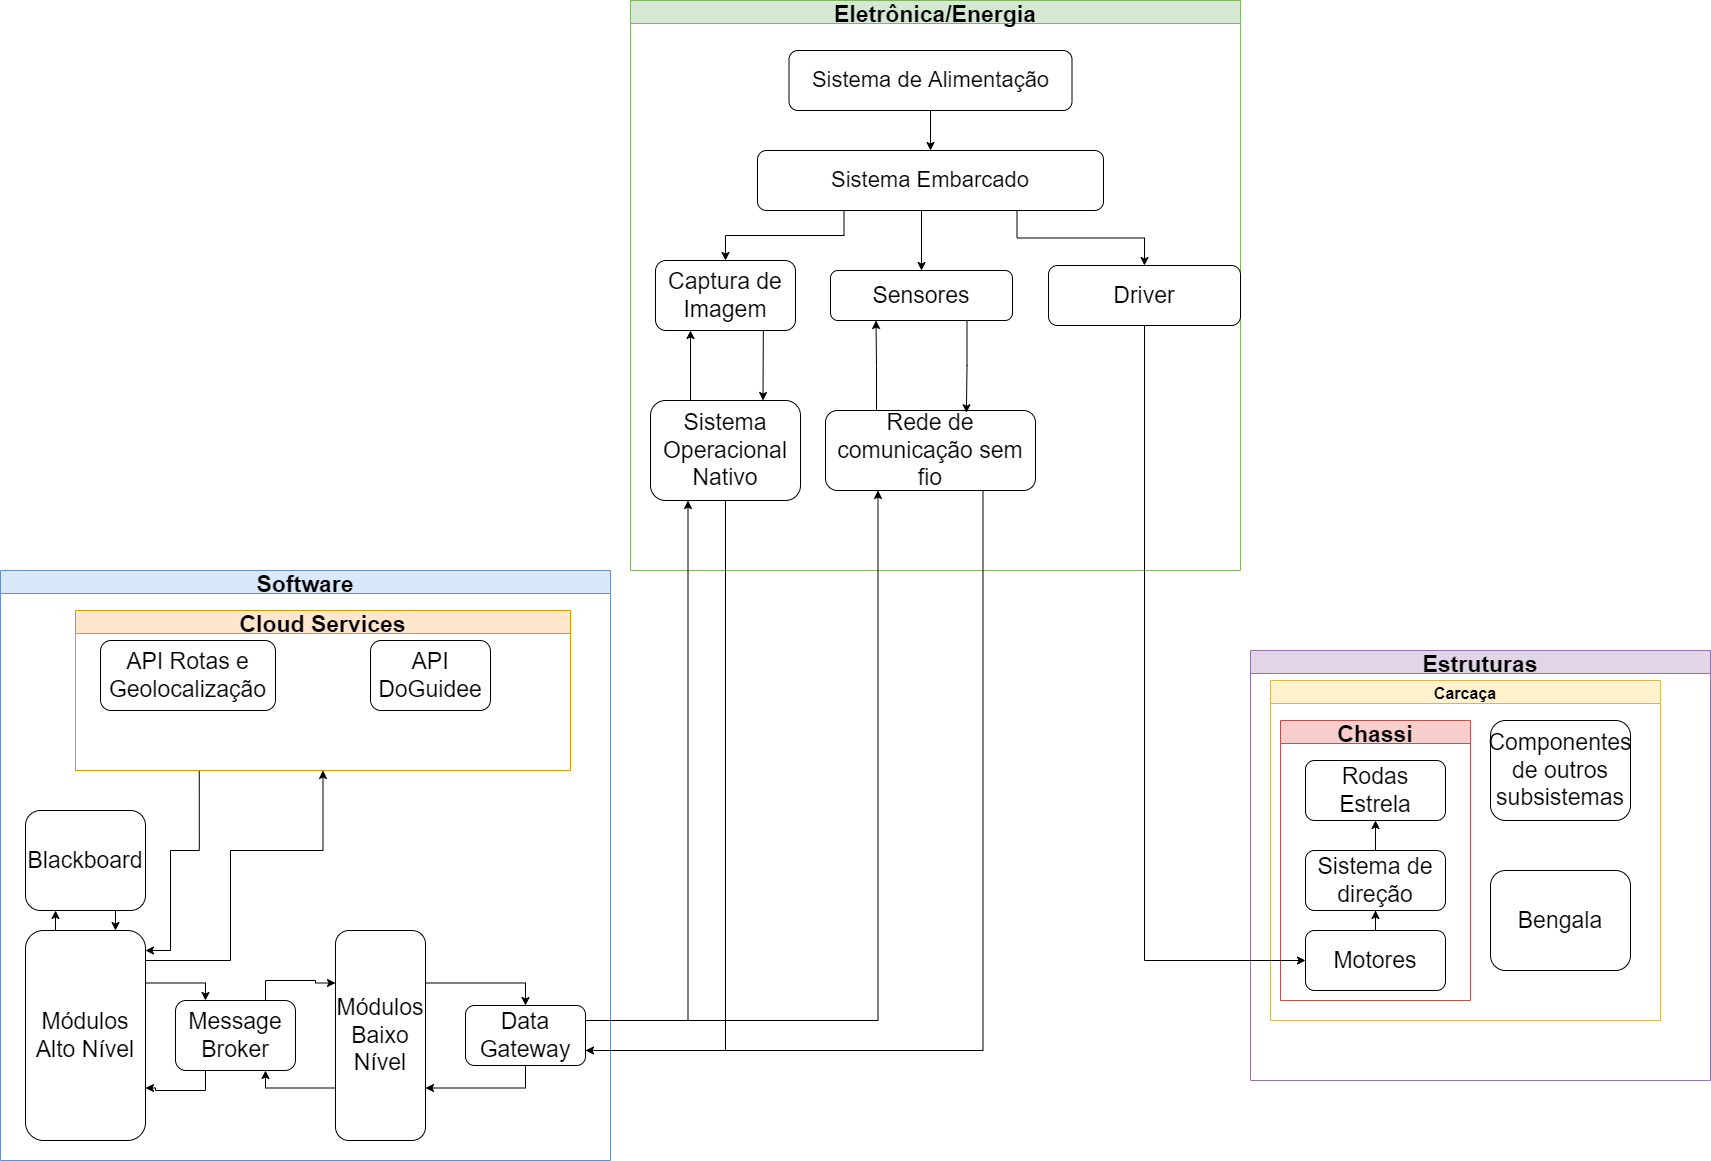

The diagram above was exported from draw.io. Its source (the exported page's mxGraphModel, read from the mxfile embedded in the PNG):
<mxGraphModel dx="2249" dy="1931" grid="1" gridSize="10" guides="1" tooltips="1" connect="1" arrows="1" fold="1" page="1" pageScale="1" pageWidth="827" pageHeight="1169" math="0" shadow="0">
  <root>
    <mxCell id="0" />
    <mxCell id="1" parent="0" />
    <mxCell id="uC3dmg0YYoz0Tb5H5RFo-2" value="Eletrônica/Energia" style="swimlane;fillColor=#d5e8d4;strokeColor=#82b366;fontSize=23;" parent="1" vertex="1">
      <mxGeometry x="230" y="-10" width="610" height="570" as="geometry" />
    </mxCell>
    <mxCell id="G268Z_Xt8AP0trVCF0oM-6" style="edgeStyle=orthogonalEdgeStyle;rounded=0;orthogonalLoop=1;jettySize=auto;html=1;exitX=0.25;exitY=0;exitDx=0;exitDy=0;entryX=0.25;entryY=1;entryDx=0;entryDy=0;" parent="uC3dmg0YYoz0Tb5H5RFo-2" source="uC3dmg0YYoz0Tb5H5RFo-5" target="yzmAlIEKWWvMBUErVrsy-17" edge="1">
      <mxGeometry relative="1" as="geometry">
        <Array as="points">
          <mxPoint x="246" y="410" />
          <mxPoint x="246" y="365" />
        </Array>
      </mxGeometry>
    </mxCell>
    <mxCell id="uC3dmg0YYoz0Tb5H5RFo-5" value="&lt;span style=&quot;font-size: 23px&quot;&gt;Rede de comunicação sem fio&lt;/span&gt;" style="rounded=1;whiteSpace=wrap;html=1;" parent="uC3dmg0YYoz0Tb5H5RFo-2" vertex="1">
      <mxGeometry x="195" y="410" width="210" height="80" as="geometry" />
    </mxCell>
    <mxCell id="G268Z_Xt8AP0trVCF0oM-9" style="edgeStyle=orthogonalEdgeStyle;rounded=0;orthogonalLoop=1;jettySize=auto;html=1;exitX=0.5;exitY=1;exitDx=0;exitDy=0;entryX=0.5;entryY=0;entryDx=0;entryDy=0;endArrow=classic;endFill=1;" parent="uC3dmg0YYoz0Tb5H5RFo-2" source="yzmAlIEKWWvMBUErVrsy-1" target="yzmAlIEKWWvMBUErVrsy-17" edge="1">
      <mxGeometry relative="1" as="geometry">
        <Array as="points">
          <mxPoint x="291" y="210" />
        </Array>
      </mxGeometry>
    </mxCell>
    <mxCell id="G268Z_Xt8AP0trVCF0oM-10" style="edgeStyle=orthogonalEdgeStyle;rounded=0;orthogonalLoop=1;jettySize=auto;html=1;exitX=0.75;exitY=1;exitDx=0;exitDy=0;entryX=0.5;entryY=0;entryDx=0;entryDy=0;endArrow=classic;endFill=1;" parent="uC3dmg0YYoz0Tb5H5RFo-2" source="yzmAlIEKWWvMBUErVrsy-1" target="yzmAlIEKWWvMBUErVrsy-13" edge="1">
      <mxGeometry relative="1" as="geometry" />
    </mxCell>
    <mxCell id="G268Z_Xt8AP0trVCF0oM-11" style="edgeStyle=orthogonalEdgeStyle;rounded=0;orthogonalLoop=1;jettySize=auto;html=1;exitX=0.25;exitY=1;exitDx=0;exitDy=0;entryX=0.5;entryY=0;entryDx=0;entryDy=0;endArrow=classic;endFill=1;" parent="uC3dmg0YYoz0Tb5H5RFo-2" source="yzmAlIEKWWvMBUErVrsy-1" target="G268Z_Xt8AP0trVCF0oM-1" edge="1">
      <mxGeometry relative="1" as="geometry" />
    </mxCell>
    <mxCell id="yzmAlIEKWWvMBUErVrsy-1" value="&lt;font style=&quot;font-size: 22px&quot;&gt;Sistema Embarcado&lt;/font&gt;" style="whiteSpace=wrap;html=1;rounded=1;" parent="uC3dmg0YYoz0Tb5H5RFo-2" vertex="1">
      <mxGeometry x="127" y="150" width="346" height="60" as="geometry" />
    </mxCell>
    <mxCell id="yzmAlIEKWWvMBUErVrsy-26" style="edgeStyle=orthogonalEdgeStyle;rounded=0;orthogonalLoop=1;jettySize=auto;html=1;exitX=0.5;exitY=1;exitDx=0;exitDy=0;entryX=0.5;entryY=0;entryDx=0;entryDy=0;fontSize=22;" parent="uC3dmg0YYoz0Tb5H5RFo-2" source="yzmAlIEKWWvMBUErVrsy-11" target="yzmAlIEKWWvMBUErVrsy-1" edge="1">
      <mxGeometry relative="1" as="geometry" />
    </mxCell>
    <mxCell id="yzmAlIEKWWvMBUErVrsy-11" value="&lt;font style=&quot;font-size: 22px&quot;&gt;Sistema de Alimentação&lt;/font&gt;" style="whiteSpace=wrap;html=1;rounded=1;" parent="uC3dmg0YYoz0Tb5H5RFo-2" vertex="1">
      <mxGeometry x="158.5" y="50" width="283" height="60" as="geometry" />
    </mxCell>
    <mxCell id="yzmAlIEKWWvMBUErVrsy-13" value="&lt;font style=&quot;font-size: 23px&quot;&gt;Driver&lt;/font&gt;" style="rounded=1;whiteSpace=wrap;html=1;" parent="uC3dmg0YYoz0Tb5H5RFo-2" vertex="1">
      <mxGeometry x="418" y="265" width="192" height="60" as="geometry" />
    </mxCell>
    <mxCell id="G268Z_Xt8AP0trVCF0oM-5" style="edgeStyle=orthogonalEdgeStyle;rounded=0;orthogonalLoop=1;jettySize=auto;html=1;exitX=0.75;exitY=1;exitDx=0;exitDy=0;entryX=0.671;entryY=0.028;entryDx=0;entryDy=0;entryPerimeter=0;" parent="uC3dmg0YYoz0Tb5H5RFo-2" source="yzmAlIEKWWvMBUErVrsy-17" target="uC3dmg0YYoz0Tb5H5RFo-5" edge="1">
      <mxGeometry relative="1" as="geometry" />
    </mxCell>
    <mxCell id="yzmAlIEKWWvMBUErVrsy-17" value="&lt;font style=&quot;font-size: 23px&quot;&gt;Sensores&lt;/font&gt;" style="rounded=1;whiteSpace=wrap;html=1;" parent="uC3dmg0YYoz0Tb5H5RFo-2" vertex="1">
      <mxGeometry x="200" y="270" width="182" height="50" as="geometry" />
    </mxCell>
    <mxCell id="G268Z_Xt8AP0trVCF0oM-7" style="edgeStyle=orthogonalEdgeStyle;rounded=0;orthogonalLoop=1;jettySize=auto;html=1;exitX=0.25;exitY=0;exitDx=0;exitDy=0;entryX=0.25;entryY=1;entryDx=0;entryDy=0;" parent="uC3dmg0YYoz0Tb5H5RFo-2" source="RYydTYtDVbzlrIcNhtRg-1" target="G268Z_Xt8AP0trVCF0oM-1" edge="1">
      <mxGeometry relative="1" as="geometry">
        <Array as="points">
          <mxPoint x="60" y="400" />
        </Array>
      </mxGeometry>
    </mxCell>
    <mxCell id="RYydTYtDVbzlrIcNhtRg-1" value="&lt;span style=&quot;font-size: 23px&quot;&gt;Sistema Operacional Nativo&lt;/span&gt;" style="rounded=1;whiteSpace=wrap;html=1;" parent="uC3dmg0YYoz0Tb5H5RFo-2" vertex="1">
      <mxGeometry x="20" y="400" width="150" height="100" as="geometry" />
    </mxCell>
    <mxCell id="G268Z_Xt8AP0trVCF0oM-8" style="edgeStyle=orthogonalEdgeStyle;rounded=0;orthogonalLoop=1;jettySize=auto;html=1;exitX=0.75;exitY=1;exitDx=0;exitDy=0;entryX=0.75;entryY=0;entryDx=0;entryDy=0;" parent="uC3dmg0YYoz0Tb5H5RFo-2" source="G268Z_Xt8AP0trVCF0oM-1" target="RYydTYtDVbzlrIcNhtRg-1" edge="1">
      <mxGeometry relative="1" as="geometry">
        <Array as="points">
          <mxPoint x="133" y="290" />
          <mxPoint x="133" y="345" />
        </Array>
      </mxGeometry>
    </mxCell>
    <mxCell id="G268Z_Xt8AP0trVCF0oM-1" value="&lt;span style=&quot;font-size: 23px&quot;&gt;Captura de Imagem&lt;/span&gt;" style="rounded=1;whiteSpace=wrap;html=1;" parent="uC3dmg0YYoz0Tb5H5RFo-2" vertex="1">
      <mxGeometry x="25" y="260" width="140" height="70" as="geometry" />
    </mxCell>
    <mxCell id="uC3dmg0YYoz0Tb5H5RFo-3" value="Software" style="swimlane;fillColor=#dae8fc;strokeColor=#6c8ebf;fontSize=23;" parent="1" vertex="1">
      <mxGeometry x="-400" y="560" width="610" height="590" as="geometry" />
    </mxCell>
    <mxCell id="uC3dmg0YYoz0Tb5H5RFo-17" style="edgeStyle=orthogonalEdgeStyle;rounded=0;orthogonalLoop=1;jettySize=auto;html=1;exitX=0.5;exitY=1;exitDx=0;exitDy=0;entryX=1;entryY=0.75;entryDx=0;entryDy=0;fontSize=23;" parent="uC3dmg0YYoz0Tb5H5RFo-3" source="uC3dmg0YYoz0Tb5H5RFo-6" target="uC3dmg0YYoz0Tb5H5RFo-8" edge="1">
      <mxGeometry relative="1" as="geometry" />
    </mxCell>
    <mxCell id="uC3dmg0YYoz0Tb5H5RFo-6" value="&lt;font style=&quot;font-size: 23px&quot;&gt;Data Gateway&lt;/font&gt;" style="rounded=1;whiteSpace=wrap;html=1;" parent="uC3dmg0YYoz0Tb5H5RFo-3" vertex="1">
      <mxGeometry x="465" y="435" width="120" height="60" as="geometry" />
    </mxCell>
    <mxCell id="uC3dmg0YYoz0Tb5H5RFo-18" style="edgeStyle=orthogonalEdgeStyle;rounded=0;orthogonalLoop=1;jettySize=auto;html=1;exitX=1;exitY=0.25;exitDx=0;exitDy=0;entryX=0.5;entryY=0;entryDx=0;entryDy=0;fontSize=23;" parent="uC3dmg0YYoz0Tb5H5RFo-3" source="uC3dmg0YYoz0Tb5H5RFo-8" target="uC3dmg0YYoz0Tb5H5RFo-6" edge="1">
      <mxGeometry relative="1" as="geometry">
        <Array as="points">
          <mxPoint x="525" y="412" />
        </Array>
      </mxGeometry>
    </mxCell>
    <mxCell id="uC3dmg0YYoz0Tb5H5RFo-26" style="edgeStyle=orthogonalEdgeStyle;rounded=0;orthogonalLoop=1;jettySize=auto;html=1;exitX=0;exitY=0.75;exitDx=0;exitDy=0;entryX=0.75;entryY=1;entryDx=0;entryDy=0;fontSize=23;" parent="uC3dmg0YYoz0Tb5H5RFo-3" source="uC3dmg0YYoz0Tb5H5RFo-8" target="uC3dmg0YYoz0Tb5H5RFo-9" edge="1">
      <mxGeometry relative="1" as="geometry">
        <Array as="points">
          <mxPoint x="265" y="518" />
        </Array>
      </mxGeometry>
    </mxCell>
    <mxCell id="uC3dmg0YYoz0Tb5H5RFo-8" value="&lt;font style=&quot;font-size: 23px&quot;&gt;Módulos Baixo Nível&lt;/font&gt;" style="rounded=1;whiteSpace=wrap;html=1;" parent="uC3dmg0YYoz0Tb5H5RFo-3" vertex="1">
      <mxGeometry x="335" y="360" width="90" height="210" as="geometry" />
    </mxCell>
    <mxCell id="uC3dmg0YYoz0Tb5H5RFo-25" style="edgeStyle=orthogonalEdgeStyle;rounded=0;orthogonalLoop=1;jettySize=auto;html=1;exitX=0.75;exitY=0;exitDx=0;exitDy=0;entryX=0;entryY=0.25;entryDx=0;entryDy=0;fontSize=23;" parent="uC3dmg0YYoz0Tb5H5RFo-3" source="uC3dmg0YYoz0Tb5H5RFo-9" target="uC3dmg0YYoz0Tb5H5RFo-8" edge="1">
      <mxGeometry relative="1" as="geometry" />
    </mxCell>
    <mxCell id="uC3dmg0YYoz0Tb5H5RFo-28" style="edgeStyle=orthogonalEdgeStyle;rounded=0;orthogonalLoop=1;jettySize=auto;html=1;exitX=0.25;exitY=1;exitDx=0;exitDy=0;entryX=1;entryY=0.75;entryDx=0;entryDy=0;fontSize=23;" parent="uC3dmg0YYoz0Tb5H5RFo-3" source="uC3dmg0YYoz0Tb5H5RFo-9" target="uC3dmg0YYoz0Tb5H5RFo-10" edge="1">
      <mxGeometry relative="1" as="geometry" />
    </mxCell>
    <mxCell id="uC3dmg0YYoz0Tb5H5RFo-9" value="&lt;font style=&quot;font-size: 23px&quot;&gt;Message Broker&lt;/font&gt;" style="rounded=1;whiteSpace=wrap;html=1;" parent="uC3dmg0YYoz0Tb5H5RFo-3" vertex="1">
      <mxGeometry x="175" y="430" width="120" height="70" as="geometry" />
    </mxCell>
    <mxCell id="uC3dmg0YYoz0Tb5H5RFo-24" style="edgeStyle=orthogonalEdgeStyle;rounded=0;orthogonalLoop=1;jettySize=auto;html=1;exitX=1;exitY=0.25;exitDx=0;exitDy=0;entryX=0.25;entryY=0;entryDx=0;entryDy=0;fontSize=23;" parent="uC3dmg0YYoz0Tb5H5RFo-3" source="uC3dmg0YYoz0Tb5H5RFo-10" target="uC3dmg0YYoz0Tb5H5RFo-9" edge="1">
      <mxGeometry relative="1" as="geometry">
        <Array as="points">
          <mxPoint x="205" y="412" />
        </Array>
      </mxGeometry>
    </mxCell>
    <mxCell id="uC3dmg0YYoz0Tb5H5RFo-30" style="edgeStyle=orthogonalEdgeStyle;rounded=0;orthogonalLoop=1;jettySize=auto;html=1;exitX=0.25;exitY=0;exitDx=0;exitDy=0;entryX=0.25;entryY=1;entryDx=0;entryDy=0;fontSize=23;" parent="uC3dmg0YYoz0Tb5H5RFo-3" source="uC3dmg0YYoz0Tb5H5RFo-10" target="uC3dmg0YYoz0Tb5H5RFo-29" edge="1">
      <mxGeometry relative="1" as="geometry" />
    </mxCell>
    <mxCell id="uC3dmg0YYoz0Tb5H5RFo-55" style="edgeStyle=orthogonalEdgeStyle;rounded=0;orthogonalLoop=1;jettySize=auto;html=1;entryX=0.5;entryY=1;entryDx=0;entryDy=0;fontSize=23;" parent="uC3dmg0YYoz0Tb5H5RFo-3" target="uC3dmg0YYoz0Tb5H5RFo-32" edge="1">
      <mxGeometry relative="1" as="geometry">
        <mxPoint x="145" y="380" as="sourcePoint" />
        <Array as="points">
          <mxPoint x="145" y="390" />
          <mxPoint x="230" y="390" />
          <mxPoint x="230" y="280" />
          <mxPoint x="322" y="280" />
        </Array>
      </mxGeometry>
    </mxCell>
    <mxCell id="uC3dmg0YYoz0Tb5H5RFo-10" value="&lt;font style=&quot;font-size: 23px&quot;&gt;Módulos Alto Nível&lt;/font&gt;" style="rounded=1;whiteSpace=wrap;html=1;" parent="uC3dmg0YYoz0Tb5H5RFo-3" vertex="1">
      <mxGeometry x="25" y="360" width="120" height="210" as="geometry" />
    </mxCell>
    <mxCell id="uC3dmg0YYoz0Tb5H5RFo-31" style="edgeStyle=orthogonalEdgeStyle;rounded=0;orthogonalLoop=1;jettySize=auto;html=1;exitX=0.75;exitY=1;exitDx=0;exitDy=0;entryX=0.75;entryY=0;entryDx=0;entryDy=0;fontSize=23;" parent="uC3dmg0YYoz0Tb5H5RFo-3" source="uC3dmg0YYoz0Tb5H5RFo-29" target="uC3dmg0YYoz0Tb5H5RFo-10" edge="1">
      <mxGeometry relative="1" as="geometry" />
    </mxCell>
    <mxCell id="uC3dmg0YYoz0Tb5H5RFo-29" value="&lt;font style=&quot;font-size: 23px&quot;&gt;Blackboard&lt;/font&gt;" style="rounded=1;whiteSpace=wrap;html=1;" parent="uC3dmg0YYoz0Tb5H5RFo-3" vertex="1">
      <mxGeometry x="25" y="240" width="120" height="100" as="geometry" />
    </mxCell>
    <mxCell id="uC3dmg0YYoz0Tb5H5RFo-56" style="edgeStyle=orthogonalEdgeStyle;rounded=0;orthogonalLoop=1;jettySize=auto;html=1;exitX=0.25;exitY=1;exitDx=0;exitDy=0;fontSize=23;" parent="uC3dmg0YYoz0Tb5H5RFo-3" source="uC3dmg0YYoz0Tb5H5RFo-32" target="uC3dmg0YYoz0Tb5H5RFo-10" edge="1">
      <mxGeometry relative="1" as="geometry">
        <Array as="points">
          <mxPoint x="199" y="280" />
          <mxPoint x="170" y="280" />
          <mxPoint x="170" y="380" />
        </Array>
      </mxGeometry>
    </mxCell>
    <mxCell id="uC3dmg0YYoz0Tb5H5RFo-32" value="Cloud Services" style="swimlane;fontSize=23;fillColor=#ffe6cc;strokeColor=#d79b00;" parent="uC3dmg0YYoz0Tb5H5RFo-3" vertex="1">
      <mxGeometry x="75" y="40" width="495" height="160" as="geometry" />
    </mxCell>
    <mxCell id="uC3dmg0YYoz0Tb5H5RFo-34" value="&lt;font style=&quot;font-size: 23px&quot;&gt;API Rotas e Geolocalização&lt;/font&gt;" style="rounded=1;whiteSpace=wrap;html=1;" parent="uC3dmg0YYoz0Tb5H5RFo-32" vertex="1">
      <mxGeometry x="25" y="30" width="175" height="70" as="geometry" />
    </mxCell>
    <mxCell id="uC3dmg0YYoz0Tb5H5RFo-35" value="&lt;font style=&quot;font-size: 23px&quot;&gt;API DoGuidee&lt;/font&gt;" style="rounded=1;whiteSpace=wrap;html=1;" parent="uC3dmg0YYoz0Tb5H5RFo-32" vertex="1">
      <mxGeometry x="295" y="30" width="120" height="70" as="geometry" />
    </mxCell>
    <mxCell id="uC3dmg0YYoz0Tb5H5RFo-4" value="Estruturas" style="swimlane;fillColor=#e1d5e7;strokeColor=#9673a6;fontSize=23;" parent="1" vertex="1">
      <mxGeometry x="850" y="640" width="460" height="430" as="geometry" />
    </mxCell>
    <mxCell id="KO4iVBpt42RMPCFVrWs3-5" value="Chassi" style="swimlane;fillColor=#f8cecc;strokeColor=#b85450;fontSize=23;" parent="uC3dmg0YYoz0Tb5H5RFo-4" vertex="1">
      <mxGeometry x="30" y="70" width="190" height="280" as="geometry" />
    </mxCell>
    <mxCell id="yzmAlIEKWWvMBUErVrsy-8" value="&lt;font style=&quot;font-size: 23px&quot;&gt;Motores&lt;/font&gt;" style="rounded=1;whiteSpace=wrap;html=1;" parent="KO4iVBpt42RMPCFVrWs3-5" vertex="1">
      <mxGeometry x="25" y="210" width="140" height="60" as="geometry" />
    </mxCell>
    <mxCell id="KO4iVBpt42RMPCFVrWs3-1" value="&lt;font style=&quot;font-size: 23px&quot;&gt;Sistema de direção&lt;/font&gt;" style="rounded=1;whiteSpace=wrap;html=1;" parent="KO4iVBpt42RMPCFVrWs3-5" vertex="1">
      <mxGeometry x="25" y="130" width="140" height="60" as="geometry" />
    </mxCell>
    <mxCell id="KO4iVBpt42RMPCFVrWs3-2" value="" style="edgeStyle=orthogonalEdgeStyle;rounded=0;orthogonalLoop=1;jettySize=auto;html=1;" parent="KO4iVBpt42RMPCFVrWs3-5" source="yzmAlIEKWWvMBUErVrsy-8" target="KO4iVBpt42RMPCFVrWs3-1" edge="1">
      <mxGeometry relative="1" as="geometry" />
    </mxCell>
    <mxCell id="KO4iVBpt42RMPCFVrWs3-3" value="&lt;font style=&quot;font-size: 23px&quot;&gt;Rodas Estrela&lt;/font&gt;" style="rounded=1;whiteSpace=wrap;html=1;" parent="KO4iVBpt42RMPCFVrWs3-5" vertex="1">
      <mxGeometry x="25" y="40" width="140" height="60" as="geometry" />
    </mxCell>
    <mxCell id="KO4iVBpt42RMPCFVrWs3-4" value="" style="edgeStyle=orthogonalEdgeStyle;rounded=0;orthogonalLoop=1;jettySize=auto;html=1;" parent="KO4iVBpt42RMPCFVrWs3-5" source="KO4iVBpt42RMPCFVrWs3-1" target="KO4iVBpt42RMPCFVrWs3-3" edge="1">
      <mxGeometry relative="1" as="geometry" />
    </mxCell>
    <mxCell id="KO4iVBpt42RMPCFVrWs3-19" value="Carcaça" style="swimlane;fillColor=#fff2cc;strokeColor=#d6b656;fontSize=16;" parent="uC3dmg0YYoz0Tb5H5RFo-4" vertex="1">
      <mxGeometry x="20" y="30" width="390" height="340" as="geometry" />
    </mxCell>
    <mxCell id="KO4iVBpt42RMPCFVrWs3-20" value="&lt;font style=&quot;font-size: 23px&quot;&gt;Componentes de outros subsistemas&lt;/font&gt;" style="rounded=1;whiteSpace=wrap;html=1;" parent="KO4iVBpt42RMPCFVrWs3-19" vertex="1">
      <mxGeometry x="220" y="40" width="140" height="100" as="geometry" />
    </mxCell>
    <mxCell id="KO4iVBpt42RMPCFVrWs3-21" value="&lt;font style=&quot;font-size: 23px&quot;&gt;Bengala&lt;/font&gt;" style="rounded=1;whiteSpace=wrap;html=1;" parent="KO4iVBpt42RMPCFVrWs3-19" vertex="1">
      <mxGeometry x="220" y="190" width="140" height="100" as="geometry" />
    </mxCell>
    <mxCell id="yzmAlIEKWWvMBUErVrsy-15" style="edgeStyle=orthogonalEdgeStyle;rounded=0;orthogonalLoop=1;jettySize=auto;html=1;exitX=0.5;exitY=1;exitDx=0;exitDy=0;entryX=0;entryY=0.5;entryDx=0;entryDy=0;fontSize=22;" parent="1" source="yzmAlIEKWWvMBUErVrsy-13" target="yzmAlIEKWWvMBUErVrsy-8" edge="1">
      <mxGeometry relative="1" as="geometry" />
    </mxCell>
    <mxCell id="RYydTYtDVbzlrIcNhtRg-2" style="edgeStyle=orthogonalEdgeStyle;rounded=0;orthogonalLoop=1;jettySize=auto;html=1;exitX=1;exitY=0.25;exitDx=0;exitDy=0;entryX=0.25;entryY=1;entryDx=0;entryDy=0;" parent="1" source="uC3dmg0YYoz0Tb5H5RFo-6" target="RYydTYtDVbzlrIcNhtRg-1" edge="1">
      <mxGeometry relative="1" as="geometry" />
    </mxCell>
    <mxCell id="RYydTYtDVbzlrIcNhtRg-7" style="edgeStyle=orthogonalEdgeStyle;rounded=0;orthogonalLoop=1;jettySize=auto;html=1;exitX=0.5;exitY=1;exitDx=0;exitDy=0;entryX=1;entryY=0.75;entryDx=0;entryDy=0;" parent="1" source="RYydTYtDVbzlrIcNhtRg-1" target="uC3dmg0YYoz0Tb5H5RFo-6" edge="1">
      <mxGeometry relative="1" as="geometry" />
    </mxCell>
    <mxCell id="G268Z_Xt8AP0trVCF0oM-2" style="edgeStyle=orthogonalEdgeStyle;rounded=0;orthogonalLoop=1;jettySize=auto;html=1;exitX=1;exitY=0.25;exitDx=0;exitDy=0;entryX=0.25;entryY=1;entryDx=0;entryDy=0;" parent="1" source="uC3dmg0YYoz0Tb5H5RFo-6" target="uC3dmg0YYoz0Tb5H5RFo-5" edge="1">
      <mxGeometry relative="1" as="geometry" />
    </mxCell>
    <mxCell id="G268Z_Xt8AP0trVCF0oM-4" style="edgeStyle=orthogonalEdgeStyle;rounded=0;orthogonalLoop=1;jettySize=auto;html=1;exitX=0.75;exitY=1;exitDx=0;exitDy=0;endArrow=baseDash;endFill=0;" parent="1" source="uC3dmg0YYoz0Tb5H5RFo-5" edge="1">
      <mxGeometry relative="1" as="geometry">
        <mxPoint x="185" y="1040" as="targetPoint" />
        <Array as="points">
          <mxPoint x="582" y="1040" />
          <mxPoint x="185" y="1040" />
        </Array>
      </mxGeometry>
    </mxCell>
  </root>
</mxGraphModel>